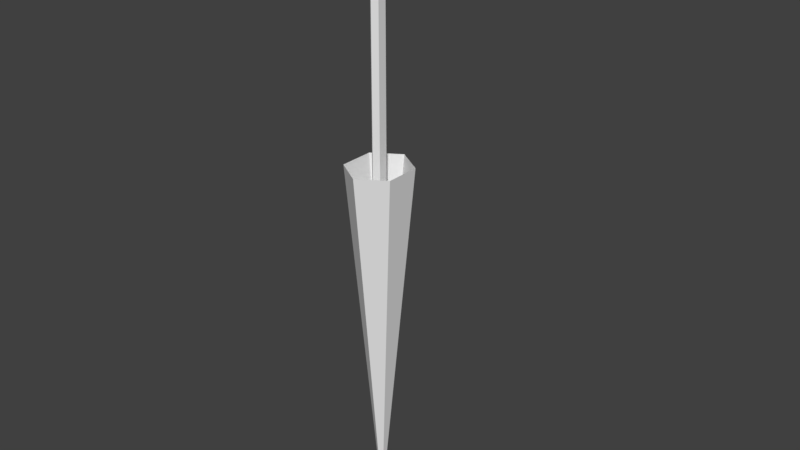 # Source: Paraguas.blend  (saved by Blender 2.79.0; exported with 4.5.12 LTS)
import bpy
from mathutils import Matrix  # noqa: F401  (used for matrix-valued properties, if any)

bpy.ops.wm.read_factory_settings(use_empty=True)
scene = bpy.context.scene
scene.name = 'Scene'

# ---- collections
col_collection_1 = bpy.data.collections.new('Collection 1'); scene.collection.children.link(col_collection_1)

# ---- world
world_world = bpy.data.worlds.new('World'); scene.world = world_world
world_world.color = (0.05088, 0.05088, 0.05088)
world_world.use_sun_shadow = False
world_world.sun_shadow_jitter_overblur = 0.0
world_world.cycles.sampling_method = 'MANUAL'

# ---- meshes
me_cylinder = bpy.data.meshes.new('Cylinder')
me_cylinder.from_pydata([(-0.02139, 0.06033, -0.7961), (-0.02139, 0.06033, 2.258), (0.01135, 0.02861, -0.7961), (0.01135, 0.02861, 2.258), (0.01135, -0.03483, -0.7961), (0.01135, -0.03483, 2.258), (-0.02139, -0.06655, -0.7961), (-0.02139, -0.06655, 2.258), (-0.05412, -0.03483, -0.7961), (-0.05412, -0.03483, 2.258), (-0.05412, 0.02861, -0.7961), (-0.05412, 0.02861, 2.258), (-0.02139, 0.246, 0.4781), (0.1726, 0.1214, 0.4781), (0.1726, -0.1276, 0.4781), (-0.02139, -0.2522, 0.4781), (-0.2154, -0.1276, 0.4781), (-0.2154, 0.1214, 0.4781), (0.5133, 0.07458, 0.5052), (-0.02139, 0.01368, -2.025), (-0.00831, 0.005286, -2.025), (-0.00831, -0.0115, -2.025), (-0.02139, -0.01989, -2.025), (-0.03446, -0.0115, -2.025), (-0.03446, 0.005286, -2.025)], [], [(0, 1, 3, 2), (2, 3, 5, 4), (4, 5, 7, 6), (6, 7, 9, 8), (3, 1, 11, 9, 7, 5), (8, 9, 11, 10), (10, 11, 1, 0), (6, 8, 16, 15), (17, 12, 19, 24), (2, 4, 14, 13), (8, 10, 17, 16), (0, 2, 13, 12), (4, 6, 15, 14), (10, 0, 12, 17), (19, 20, 21, 22, 23, 24), (15, 16, 23, 22), (13, 14, 21, 20), (16, 17, 24, 23), (14, 15, 22, 21), (12, 13, 20, 19)])
me_cylinder.use_remesh_preserve_volume = False
me_cylinder.use_remesh_preserve_attributes = False
me_cylinder.use_mirror_vertex_groups = False
me_cylinder.update()

# ---- objects
ob_cylinder = bpy.data.objects.new('Cylinder', me_cylinder)

# ---- transforms, parenting, visibility, modifiers, constraints
ob_cylinder.location = (0.0, 0.0, 0.0)
ob_cylinder.lineart.crease_threshold = 0.0

# ---- collection membership
col_collection_1.objects.link(ob_cylinder)

# ---- scene / render settings (as saved in the file)
scene.frame_start = 1; scene.frame_end = 250; scene.frame_set(1)
scene.render.engine = 'BLENDER_EEVEE_NEXT'
scene.render.resolution_percentage = 50
scene.render.dither_intensity = 0.0
scene.cycles.use_denoising = False
scene.cycles.samples = 128
scene.cycles.sampling_pattern = 'TABULATED_SOBOL'
scene.cycles.light_sampling_threshold = 0.0
scene.cycles.use_adaptive_sampling = False
scene.cycles.use_light_tree = False
scene.cycles.blur_glossy = 0.0
scene.cycles.sample_clamp_indirect = 0.0
scene.view_settings.view_transform = 'Standard'
bpy.context.view_layer.update()

# ---- added for rendering (the .blend has no active camera and no usable light): camera, sun
cam_auto = bpy.data.cameras.new('AutoCamera')
cam_auto.lens = 50.0
cam_auto.sensor_width = 36.0
cam_auto.clip_end = 1000.0
ob_auto_camera = bpy.data.objects.new('AutoCamera', cam_auto)
scene.collection.objects.link(ob_auto_camera)
ob_auto_camera.location = (4.19479, -4.85813, 3.35356)
ob_auto_camera.rotation_euler = (1.09748, -7.21219e-08, 0.694738)
scene.camera = ob_auto_camera
light_auto_sun = bpy.data.lights.new('AutoSun', 'SUN')
light_auto_sun.energy = 3.0
light_auto_sun.angle = 0.0523599
ob_auto_sun = bpy.data.objects.new('AutoSun', light_auto_sun)
scene.collection.objects.link(ob_auto_sun)
ob_auto_sun.rotation_euler = (0.872665, 0.174533, 0.523599)
bpy.context.view_layer.update()
